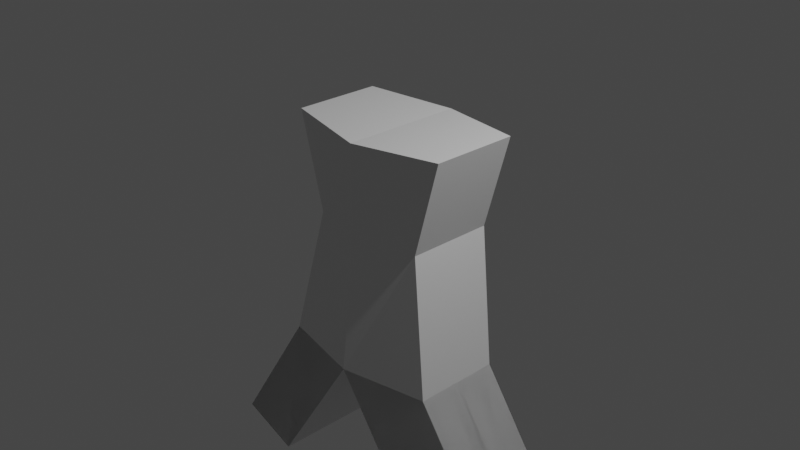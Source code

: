# Source: character.blend  (saved by Blender 3.0.42; exported with 4.5.12 LTS)
import bpy
from mathutils import Matrix  # noqa: F401  (used for matrix-valued properties, if any)

bpy.ops.wm.read_factory_settings(use_empty=True)
scene = bpy.context.scene
scene.name = 'Scene'

# ---- collections
col_collection = bpy.data.collections.new('Collection'); scene.collection.children.link(col_collection)

# ---- materials (node trees are filled in below, after node groups)
mat_material = bpy.data.materials.new('Material')
mat_material.alpha_threshold = 0.0
mat_material.use_transparent_shadow = False
mat_material.line_color = (0.0, 0.0, 0.0, 1.0)

# ---- material node trees
mat_material.use_nodes = True; mat_material.node_tree.nodes.clear()
_N = mat_material.node_tree.nodes; _L = mat_material.node_tree.links
n0 = _N.new('ShaderNodeOutputMaterial'); n0.name = 'Material Output'; n0.location = (300, 300)
n1 = _N.new('ShaderNodeBsdfPrincipled'); n1.name = 'Principled BSDF'; n1.location = (10, 300)
n1.distribution = 'GGX'
n1.subsurface_method = 'RANDOM_WALK_SKIN'
n1.inputs[2].default_value = 0.4
n1.inputs[3].default_value = 1.45
n1.inputs[27].default_value = (0.0, 0.0, 0.0, 1.0)
n1.inputs[28].default_value = 1.0
_L.new(n1.outputs[0], n0.inputs[0])
n0.is_active_output = True

# ---- world
world_world = bpy.data.worlds.new('World'); scene.world = world_world
world_world.use_nodes = True; world_world.node_tree.nodes.clear()
_N = world_world.node_tree.nodes; _L = world_world.node_tree.links
n0 = _N.new('ShaderNodeOutputWorld'); n0.name = 'World Output'; n0.location = (300, 300)
n1 = _N.new('ShaderNodeBackground'); n1.name = 'Background'; n1.location = (10, 300)
n1.inputs[0].default_value = (0.05088, 0.05088, 0.05088, 1.0)
_L.new(n1.outputs[0], n0.inputs[0])
n0.is_active_output = True
world_world.color = (0.05088, 0.05088, 0.05088)
world_world.use_sun_shadow = False
world_world.sun_shadow_jitter_overblur = 0.0

# ---- cameras
cam_camera = bpy.data.cameras.new('Camera')
cam_camera.clip_end = 100.0
cam_camera.ortho_scale = 7.314

# ---- lights
light_light = bpy.data.lights.new('Light', 'POINT')
light_light.transmission_factor = 0.0
light_light.energy = 1000.0
light_light.shadow_soft_size = 0.1
light_light.shadow_maximum_resolution = 0.006
light_light.use_absolute_resolution = True

# ---- meshes
me_cube = bpy.data.meshes.new('Cube')
me_cube.from_pydata([(0.9723, 0.5283, 1.037), (0.6798, 0.5283, -0.01193), (0.9723, -0.4339, 1.037), (0.6798, -0.4339, -0.01193), (0.0, 0.7237, 1.0), (0.0, 0.7237, -0.01193), (0.0, -0.6292, 1.0), (0.0, -0.6292, -0.01193), (0.9723, 0.5283, 1.037), (0.6798, 0.5283, -0.01193), (0.9723, -0.4339, 1.037), (0.6798, -0.4339, -0.01193), (0.0, 0.7237, 1.0), (0.0, 0.7237, -0.01193), (0.0, -0.6292, 1.0), (0.0, -0.6292, -0.01193), (0.0, 0.7237, -0.01193), (0.0, -0.6292, -0.01193), (0.6798, 0.5283, -0.01193), (0.9723, 0.5283, 1.037), (0.0, -0.6292, 1.0), (0.9723, -0.4339, 1.037), (0.6798, -0.4339, -0.01193), (0.0, 0.7237, 1.0), (0.9723, 0.5283, 1.037), (0.6798, 0.5283, -0.01193), (0.0, -0.6292, -0.01193), (0.0, -0.6292, 1.0), (0.9723, -0.4339, 1.037), (0.6798, -0.4339, -0.01193), (0.0, 0.7237, 1.0), (0.0, 0.7237, -0.01193), (0.0, 0.567, -1.458), (0.0, -0.7859, -1.458), (0.967, 0.3717, -1.458), (0.967, 0.3717, -1.458), (0.0, -0.7859, -1.458), (0.967, -0.5906, -1.458), (0.967, -0.5906, -1.458), (0.967, -0.5906, -1.458), (0.0, -0.7859, -1.458), (0.967, 0.3717, -1.458), (0.0, -0.7859, -1.458), (0.0, 0.567, -1.458), (0.967, 0.3717, -1.458), (0.967, -0.5906, -1.458), (0.6798, -0.4339, -0.01193), (0.0, 0.567, -1.458), (0.0, 0.567, -1.458), (0.6798, -0.4339, -0.01193), (0.6798, 0.5283, -0.01193), (0.6798, 0.5283, -0.01193), (1.082, -0.7447, -3.077), (2.049, -0.5494, -3.077), (1.082, 0.6081, -3.077), (1.082, -0.7447, -3.077), (2.049, 0.4128, -3.077), (2.049, -0.5494, -3.077), (2.049, 0.4128, -3.077), (1.082, 0.6081, -3.077)], [], [(0, 4, 6, 2), (3, 2, 6, 7), (0, 1, 18, 19), (1, 0, 2, 3), (5, 4, 0, 1), (7, 6, 14, 15), (11, 15, 26, 29), (3, 2, 10, 11), (1, 0, 8, 9), (5, 1, 18, 16), (4, 5, 13, 12), (32, 34, 44, 43), (29, 26, 42, 45), (45, 41, 35, 37), (11, 9, 25, 29), (13, 5, 16, 31), (6, 7, 17, 20), (15, 7, 17, 26), (2, 3, 22, 21), (9, 8, 24, 25), (5, 4, 23, 16), (15, 14, 27, 26), (11, 10, 28, 29), (9, 1, 18, 25), (12, 13, 31, 30), (29, 45, 37, 49), (33, 38, 45, 42), (34, 38, 45, 41), (29, 25, 41, 45), (26, 17, 33, 42), (47, 32, 43, 48), (16, 18, 34, 32), (25, 18, 34, 41), (45, 42, 40, 37), (38, 33, 36, 39), (31, 16, 32, 47), (34, 18, 51, 44), (22, 38, 39, 46), (34, 38, 39, 44), (42, 33, 36, 40), (25, 41, 35, 50), (54, 56, 57, 55), (36, 43, 54, 55), (43, 44, 56, 54), (39, 36, 55, 57), (44, 39, 57, 56), (37, 40, 52, 53), (48, 43, 54, 59), (37, 35, 58, 53), (40, 36, 55, 52)])
_uv = me_cube.uv_layers.new(name='UVMap')
_uv.uv.foreach_set('vector', [0.625, 0.5, 0.875, 0.5, 0.875, 0.75, 0.625, 0.75, 0.375, 0.75, 0.625, 0.75, 0.625, 1.0, 0.375, 1.0, 0.625, 0.5, 0.375, 0.5, 0.375, 0.5, 0.625, 0.5, 0.375, 0.5, 0.625, 0.5, 0.625, 0.75, 0.375, 0.75, 0.375, 0.25, 0.625, 0.25, 0.625, 0.5, 0.375, 0.5, 0.375, 1.0, 0.625, 1.0, 0.625, 1.0, 0.375, 1.0, 0.0, 0.0, 0.0, 0.0, 0.0, 0.0, 0.0, 0.0, 0.375, 0.75, 0.625, 0.75, 0.625, 0.75, 0.375, 0.75, 0.375, 0.5, 0.625, 0.5, 0.625, 0.5, 0.375, 0.5, 0.375, 0.25, 0.375, 0.5, 0.375, 0.5, 0.375, 0.25, 0.625, 0.25, 0.375, 0.25, 0.375, 0.25, 0.625, 0.25, 0.375, 0.25, 0.375, 0.5, 0.375, 0.5, 0.375, 0.25, 0.0, 0.0, 0.0, 0.0, 0.0, 0.0, 0.0, 0.0, 0.375, 0.75, 0.375, 0.5, 0.375, 0.5, 0.375, 0.75, 0.0, 0.0, 0.0, 0.0, 0.0, 0.0, 0.0, 0.0, 0.375, 0.25, 0.375, 0.25, 0.375, 0.25, 0.375, 0.25, 0.625, 1.0, 0.375, 1.0, 0.375, 1.0, 0.625, 1.0, 0.375, 1.0, 0.375, 1.0, 0.375, 1.0, 0.375, 1.0, 0.625, 0.75, 0.375, 0.75, 0.375, 0.75, 0.625, 0.75, 0.375, 0.5, 0.625, 0.5, 0.625, 0.5, 0.375, 0.5, 0.375, 0.25, 0.625, 0.25, 0.625, 0.25, 0.375, 0.25, 0.375, 1.0, 0.625, 1.0, 0.625, 1.0, 0.375, 1.0, 0.375, 0.75, 0.625, 0.75, 0.625, 0.75, 0.375, 0.75, 0.375, 0.5, 0.375, 0.5, 0.375, 0.5, 0.375, 0.5, 0.625, 0.25, 0.375, 0.25, 0.375, 0.25, 0.625, 0.25, 0.0, 0.0, 0.0, 0.0, 0.0, 0.0, 0.0, 0.0, 0.375, 1.0, 0.375, 0.75, 0.375, 0.75, 0.375, 1.0, 0.375, 0.5, 0.375, 0.75, 0.375, 0.75, 0.375, 0.5, 0.0, 0.0, 0.0, 0.0, 0.0, 0.0, 0.0, 0.0, 0.375, 1.0, 0.375, 1.0, 0.375, 1.0, 0.375, 1.0, 0.375, 0.25, 0.375, 0.25, 0.375, 0.25, 0.375, 0.25, 0.375, 0.25, 0.375, 0.5, 0.375, 0.5, 0.375, 0.25, 0.375, 0.5, 0.375, 0.5, 0.375, 0.5, 0.375, 0.5, 0.375, 0.75, 0.375, 1.0, 0.375, 1.0, 0.375, 0.75, 0.375, 0.75, 0.125, 0.75, 0.125, 0.75, 0.375, 0.75, 0.375, 0.25, 0.375, 0.25, 0.375, 0.25, 0.375, 0.25, 0.375, 0.5, 0.375, 0.5, 0.375, 0.5, 0.375, 0.5, 0.0, 0.0, 0.0, 0.0, 0.0, 0.0, 0.0, 0.0, 0.375, 0.5, 0.375, 0.75, 0.375, 0.75, 0.375, 0.5, 0.375, 1.0, 0.375, 1.0, 0.375, 1.0, 0.375, 1.0, 0.0, 0.0, 0.0, 0.0, 0.0, 0.0, 0.0, 0.0, 0.125, 0.5, 0.375, 0.5, 0.375, 0.75, 0.125, 0.75, 0.0, 0.0, 0.0, 0.0, 0.0, 0.0, 0.0, 0.0, 0.375, 0.25, 0.375, 0.5, 0.375, 0.5, 0.375, 0.25, 0.375, 0.75, 0.125, 0.75, 0.125, 0.75, 0.375, 0.75, 0.375, 0.5, 0.375, 0.75, 0.375, 0.75, 0.375, 0.5, 0.375, 0.75, 0.375, 1.0, 0.375, 1.0, 0.375, 0.75, 0.375, 0.25, 0.375, 0.25, 0.375, 0.25, 0.375, 0.25, 0.375, 0.75, 0.375, 0.5, 0.375, 0.5, 0.375, 0.75, 0.375, 1.0, 0.375, 1.0, 0.375, 1.0, 0.375, 1.0])
me_cube.materials.append(mat_material)
me_cube.use_remesh_preserve_volume = False
me_cube.use_remesh_preserve_attributes = False
me_cube.use_mirror_vertex_groups = False
me_cube.update()

# ---- objects
ob_cube = bpy.data.objects.new('Cube', me_cube)
ob_light = bpy.data.objects.new('Light', light_light)
ob_camera = bpy.data.objects.new('Camera', cam_camera)

# ---- transforms, parenting, visibility, modifiers, constraints
ob_cube.location = (0.0, 0.0, 0.0)
ob_cube.lock_rotations_4d = False
ob_cube.empty_display_type = 'ARROWS'
ob_cube.lineart.crease_threshold = 0.0
_m = ob_cube.modifiers.new('Mirror', 'MIRROR')
_m.use_clip = True
ob_light.location = (4.076, 1.005, 5.904)
ob_light.rotation_euler = (0.6503, 0.05522, 1.866)
ob_light.lock_rotations_4d = False
ob_light.empty_display_type = 'ARROWS'
ob_light.color = (0.0, 0.0, 0.0, 0.0)
ob_light.lineart.crease_threshold = 0.0
ob_camera.location = (7.359, -6.926, 4.958)
ob_camera.rotation_euler = (1.109, 0.0, 0.8149)
ob_camera.lock_rotations_4d = False
ob_camera.empty_display_type = 'ARROWS'
ob_camera.color = (0.0, 0.0, 0.0, 0.0)
ob_camera.display_type = 'WIRE'
ob_camera.lineart.crease_threshold = 0.0

# ---- collection membership
col_collection.objects.link(ob_cube)
col_collection.objects.link(ob_light)
col_collection.objects.link(ob_camera)

# ---- scene / render settings (as saved in the file)
scene.camera = ob_camera
scene.frame_start = 1; scene.frame_end = 250; scene.frame_set(1)
scene.render.engine = 'BLENDER_EEVEE_NEXT'
scene.cycles.sampling_pattern = 'TABULATED_SOBOL'
scene.cycles.use_light_tree = False
scene.view_settings.view_transform = 'Filmic'
bpy.context.view_layer.update()
